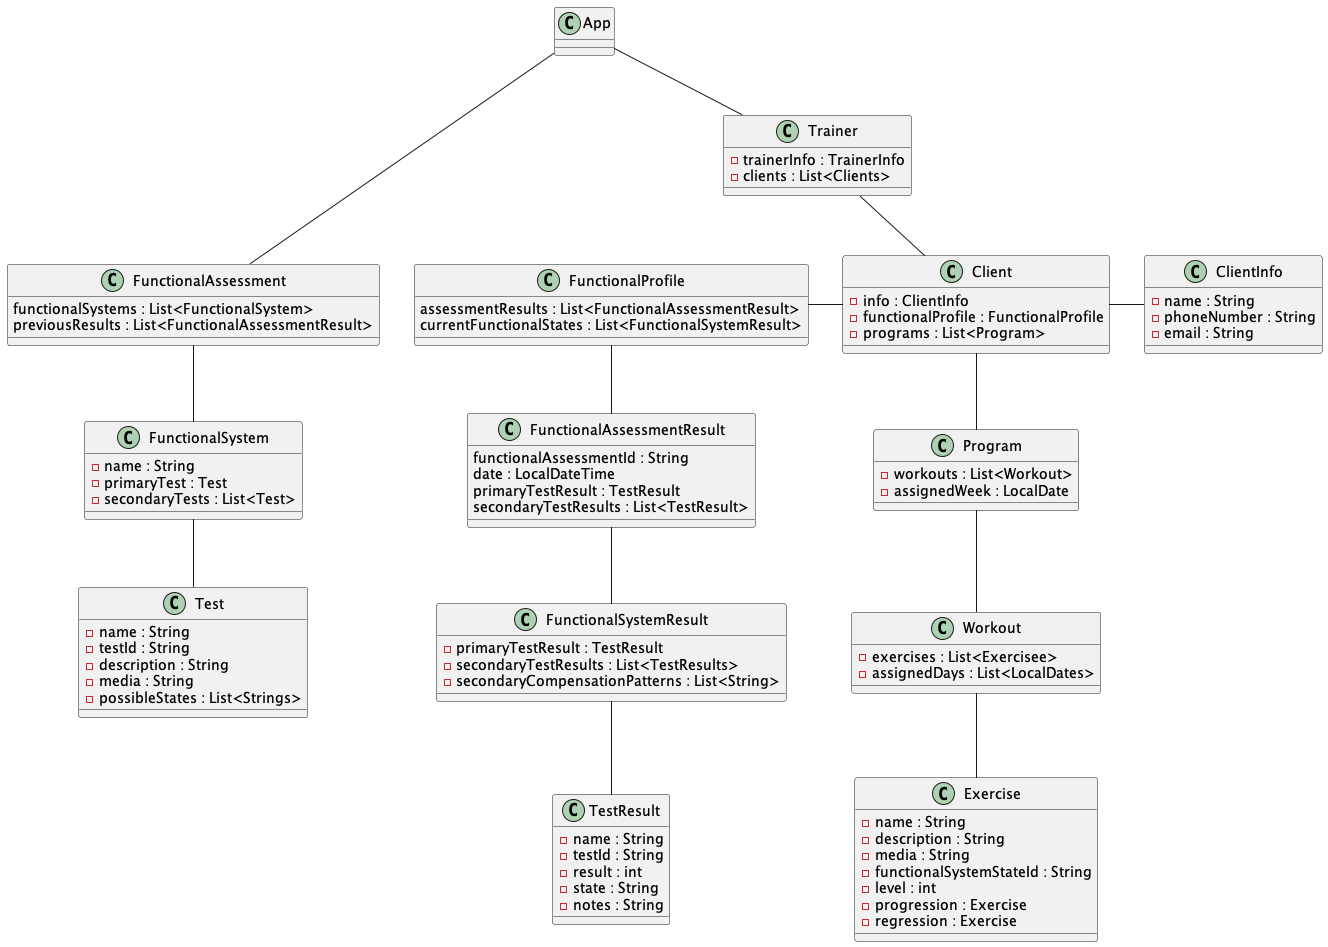

The diagram above was rendered by PlantUML. Its source (embedded in the PNG):
@startuml
class App {
}
App --- FunctionalAssessment
App -- Trainer

class FunctionalAssessment {
    functionalSystems : List<FunctionalSystem>
    previousResults : List<FunctionalAssessmentResult>
}
class FunctionalSystem {
    - name : String
    - primaryTest : Test
    - secondaryTests : List<Test>
}

class Test {
    - name : String
    - testId : String
    - description : String
    - media : String
    - possibleStates : List<Strings>
}
class FunctionalProfile {
    assessmentResults : List<FunctionalAssessmentResult>
    currentFunctionalStates : List<FunctionalSystemResult>

}

class FunctionalAssessmentResult {
    functionalAssessmentId : String
    date : LocalDateTime
    primaryTestResult : TestResult
    secondaryTestResults : List<TestResult>
}
class FunctionalSystemResult {
   - primaryTestResult : TestResult
   - secondaryTestResults : List<TestResults>
   - secondaryCompensationPatterns : List<String>
}
class TestResult {
    - name : String
    - testId : String
    - result : int
    - state : String
    - notes : String
}
FunctionalProfile -- FunctionalAssessmentResult
FunctionalAssessmentResult -- FunctionalSystemResult
FunctionalSystemResult --TestResult


class Trainer {
    - trainerInfo : TrainerInfo
    - clients : List<Clients>
}

class Client {
    - info : ClientInfo
    - functionalProfile : FunctionalProfile
    - programs : List<Program>
}

class ClientInfo {
    - name : String
    - phoneNumber : String
    - email : String
}

Trainer -- Client
Client - ClientInfo
FunctionalProfile - Client
Client -- Program
FunctionalAssessment -- FunctionalSystem
FunctionalSystem -- Test

' ----------------------------------- `

class Program {
    - workouts : List<Workout>
    - assignedWeek : LocalDate
}

class Workout {
    - exercises : List<Exercisee>
    - assignedDays : List<LocalDates>
}
class Exercise {
    - name : String
    - description : String
    - media : String
    - functionalSystemStateId : String
    - level : int
    - progression : Exercise
    - regression : Exercise
}
Program -- Workout
Workout -- Exercise

@enduml